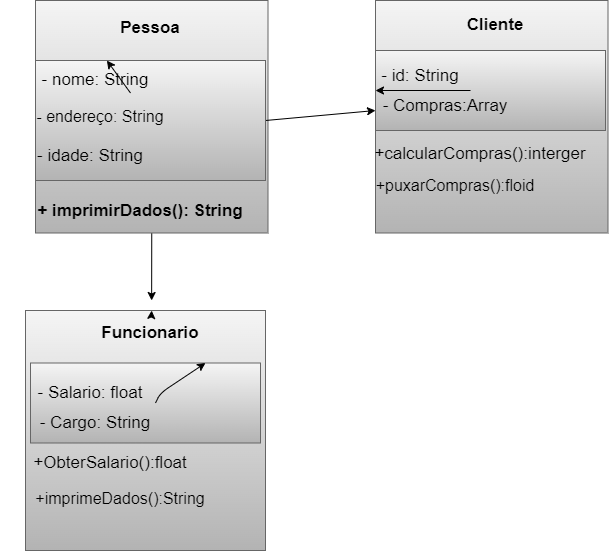

The diagram above was exported from draw.io. Its source (the exported page's mxGraphModel, read from the mxfile embedded in the PNG):
<mxGraphModel dx="821" dy="674" grid="1" gridSize="10" guides="1" tooltips="1" connect="1" arrows="1" fold="1" page="1" pageScale="1" pageWidth="10000" pageHeight="10000" math="0" shadow="0">
  <root>
    <mxCell id="0" />
    <mxCell id="1" parent="0" />
    <mxCell id="141" style="edgeStyle=none;html=1;exitX=0.5;exitY=1;exitDx=0;exitDy=0;fontSize=16;fontColor=#000000;" edge="1" parent="1" source="23">
      <mxGeometry relative="1" as="geometry">
        <mxPoint x="436.1428571428571" y="630" as="targetPoint" />
      </mxGeometry>
    </mxCell>
    <mxCell id="23" value="" style="whiteSpace=wrap;html=1;aspect=fixed;labelBackgroundColor=#000000;fillColor=#f5f5f5;gradientColor=#b3b3b3;strokeColor=#666666;" parent="1" vertex="1">
      <mxGeometry x="320" y="330" width="232.5" height="232.5" as="geometry" />
    </mxCell>
    <mxCell id="140" style="edgeStyle=none;html=1;exitX=1;exitY=0.5;exitDx=0;exitDy=0;entryX=0;entryY=0.75;entryDx=0;entryDy=0;fontSize=16;fontColor=#000000;" edge="1" parent="1" source="25" target="113">
      <mxGeometry relative="1" as="geometry" />
    </mxCell>
    <mxCell id="25" value="" style="rounded=0;whiteSpace=wrap;html=1;labelBackgroundColor=#000000;fillColor=#f5f5f5;gradientColor=#b3b3b3;strokeColor=#666666;" parent="1" vertex="1">
      <mxGeometry x="320" y="390" width="230" height="120" as="geometry" />
    </mxCell>
    <mxCell id="35" value="" style="edgeStyle=none;html=1;fontSize=17;fontColor=#000000;" parent="1" target="25" edge="1">
      <mxGeometry relative="1" as="geometry">
        <mxPoint x="415" y="422.5" as="sourcePoint" />
      </mxGeometry>
    </mxCell>
    <mxCell id="33" value="- nome: String" style="text;strokeColor=none;align=center;fillColor=none;verticalAlign=middle;rounded=0;labelBackgroundColor=none;strokeWidth=1;fontSize=17;fontColor=#000000;fontStyle=0;labelPosition=center;verticalLabelPosition=middle;" parent="1" vertex="1">
      <mxGeometry x="320" y="390" width="120" height="35" as="geometry" />
    </mxCell>
    <mxCell id="34" value="- idade: String" style="text;align=center;verticalAlign=middle;rounded=0;labelBackgroundColor=none;strokeWidth=1;fontSize=17;fontStyle=0;fontColor=#000000;" parent="1" vertex="1">
      <mxGeometry x="285" y="471.25" width="180" height="25" as="geometry" />
    </mxCell>
    <mxCell id="42" value="&lt;b&gt;+ imprimirDados(): String&lt;/b&gt;" style="text;strokeColor=none;align=center;fillColor=none;html=1;verticalAlign=middle;whiteSpace=wrap;rounded=0;labelBackgroundColor=none;strokeWidth=1;fontSize=17;fontColor=#000000;" parent="1" vertex="1">
      <mxGeometry x="320" y="540" width="210" as="geometry" />
    </mxCell>
    <mxCell id="43" value="&lt;b&gt;Pessoa&lt;/b&gt;" style="text;strokeColor=none;align=center;fillColor=none;html=1;verticalAlign=middle;whiteSpace=wrap;rounded=0;labelBackgroundColor=none;strokeWidth=1;fontSize=17;fontColor=#000000;" parent="1" vertex="1">
      <mxGeometry x="405" y="342.5" width="60" height="30" as="geometry" />
    </mxCell>
    <mxCell id="107" value="" style="edgeStyle=none;html=1;fontSize=17;fontColor=#000000;" parent="1" edge="1">
      <mxGeometry relative="1" as="geometry">
        <mxPoint x="795" y="540" as="sourcePoint" />
        <mxPoint x="795" y="540" as="targetPoint" />
      </mxGeometry>
    </mxCell>
    <mxCell id="111" value="&lt;b&gt;Aluno&lt;/b&gt;" style="text;strokeColor=none;align=center;fillColor=none;html=1;verticalAlign=middle;whiteSpace=wrap;rounded=0;labelBackgroundColor=none;strokeWidth=1;fontSize=17;fontColor=#000000;" parent="1" vertex="1">
      <mxGeometry x="760" y="500" width="60" height="30" as="geometry" />
    </mxCell>
    <mxCell id="112" value="" style="whiteSpace=wrap;html=1;aspect=fixed;labelBackgroundColor=#000000;fillColor=#f5f5f5;gradientColor=#b3b3b3;strokeColor=#666666;" parent="1" vertex="1">
      <mxGeometry x="660" y="330" width="232.5" height="232.5" as="geometry" />
    </mxCell>
    <mxCell id="113" value="" style="rounded=0;whiteSpace=wrap;html=1;labelBackgroundColor=#000000;fillColor=#f5f5f5;gradientColor=#b3b3b3;strokeColor=#666666;" parent="1" vertex="1">
      <mxGeometry x="660" y="380" width="230" height="80" as="geometry" />
    </mxCell>
    <mxCell id="114" value="" style="edgeStyle=none;html=1;fontSize=17;fontColor=#000000;" parent="1" target="113" edge="1">
      <mxGeometry relative="1" as="geometry">
        <mxPoint x="755" y="420" as="sourcePoint" />
      </mxGeometry>
    </mxCell>
    <mxCell id="115" value="- id: String" style="text;strokeColor=none;align=center;fillColor=none;verticalAlign=middle;rounded=0;labelBackgroundColor=none;strokeWidth=1;fontSize=17;fontColor=#000000;fontStyle=0;labelPosition=center;verticalLabelPosition=middle;" parent="1" vertex="1">
      <mxGeometry x="660" y="386.25" width="90" height="35" as="geometry" />
    </mxCell>
    <mxCell id="116" value="- Compras:Array" style="text;align=center;verticalAlign=middle;rounded=0;labelBackgroundColor=none;strokeWidth=1;fontSize=17;fontStyle=0;fontColor=#000000;" parent="1" vertex="1">
      <mxGeometry x="660" y="421.25" width="140" height="25" as="geometry" />
    </mxCell>
    <mxCell id="117" value="+calcularCompras():interger" style="text;strokeColor=none;align=center;fillColor=none;html=1;verticalAlign=middle;whiteSpace=wrap;rounded=0;labelBackgroundColor=none;strokeWidth=1;fontSize=17;fontColor=#000000;" parent="1" vertex="1">
      <mxGeometry x="690" y="483.75" width="150" as="geometry" />
    </mxCell>
    <mxCell id="118" value="&lt;b&gt;Cliente&lt;/b&gt;" style="text;strokeColor=none;align=center;fillColor=none;html=1;verticalAlign=middle;whiteSpace=wrap;rounded=0;labelBackgroundColor=none;strokeWidth=1;fontSize=17;fontColor=#000000;" parent="1" vertex="1">
      <mxGeometry x="750" y="340" width="60" height="30" as="geometry" />
    </mxCell>
    <mxCell id="120" value="" style="whiteSpace=wrap;html=1;aspect=fixed;labelBackgroundColor=#000000;fillColor=#f5f5f5;gradientColor=#b3b3b3;strokeColor=#666666;" parent="1" vertex="1">
      <mxGeometry x="310" y="640" width="240" height="240" as="geometry" />
    </mxCell>
    <mxCell id="121" value="" style="rounded=0;whiteSpace=wrap;html=1;labelBackgroundColor=#000000;fillColor=#f5f5f5;gradientColor=#b3b3b3;strokeColor=#666666;" parent="1" vertex="1">
      <mxGeometry x="315" y="692.5" width="230" height="80" as="geometry" />
    </mxCell>
    <mxCell id="122" value="" style="edgeStyle=none;html=1;fontSize=17;fontColor=#000000;" parent="1" target="121" edge="1">
      <mxGeometry relative="1" as="geometry">
        <mxPoint x="440" y="732.5" as="sourcePoint" />
        <Array as="points">
          <mxPoint x="445" y="722.5" />
        </Array>
      </mxGeometry>
    </mxCell>
    <mxCell id="123" value="- Salario: float" style="text;strokeColor=none;align=center;fillColor=none;verticalAlign=middle;rounded=0;labelBackgroundColor=none;strokeWidth=1;fontSize=17;fontColor=#000000;fontStyle=0;labelPosition=center;verticalLabelPosition=middle;" parent="1" vertex="1">
      <mxGeometry x="315" y="702.5" width="120" height="35" as="geometry" />
    </mxCell>
    <mxCell id="124" value="- Cargo: String" style="text;align=center;verticalAlign=middle;rounded=0;labelBackgroundColor=none;strokeWidth=1;fontSize=17;fontStyle=0;fontColor=#000000;" parent="1" vertex="1">
      <mxGeometry x="290" y="737.5" width="180" height="25" as="geometry" />
    </mxCell>
    <mxCell id="125" value="+ObterSalario():float" style="text;strokeColor=none;align=center;fillColor=none;html=1;verticalAlign=middle;whiteSpace=wrap;rounded=0;labelBackgroundColor=none;strokeWidth=1;fontSize=17;fontColor=#000000;" parent="1" vertex="1">
      <mxGeometry x="320" y="792.5" width="150" as="geometry" />
    </mxCell>
    <mxCell id="127" style="edgeStyle=none;html=1;" parent="1" source="126" target="120" edge="1">
      <mxGeometry relative="1" as="geometry" />
    </mxCell>
    <mxCell id="126" value="&lt;b&gt;Funcionario&lt;/b&gt;" style="text;strokeColor=none;align=center;fillColor=none;html=1;verticalAlign=middle;whiteSpace=wrap;rounded=0;labelBackgroundColor=none;strokeWidth=1;fontSize=17;fontColor=#000000;" parent="1" vertex="1">
      <mxGeometry x="405" y="642.5" width="60" height="40" as="geometry" />
    </mxCell>
    <mxCell id="129" value="&lt;span style=&quot;font-size: 16px; font-weight: normal;&quot;&gt;&lt;font color=&quot;#000000&quot; style=&quot;font-size: 16px;&quot;&gt;- endereço: String&lt;/font&gt;&lt;/span&gt;" style="text;align=center;html=1;verticalAlign=middle;whiteSpace=wrap;rounded=0;fontStyle=1;fontSize=16;" vertex="1" parent="1">
      <mxGeometry x="320" y="421.25" width="130" height="50" as="geometry" />
    </mxCell>
    <mxCell id="134" value="+puxarCompras():floid" style="text;strokeColor=none;align=center;fillColor=none;html=1;verticalAlign=middle;whiteSpace=wrap;rounded=0;fontSize=16;fontColor=#000000;" vertex="1" parent="1">
      <mxGeometry x="710" y="500" width="60" height="30" as="geometry" />
    </mxCell>
    <mxCell id="135" value="+imprimeDados():String" style="text;strokeColor=none;align=center;fillColor=none;html=1;verticalAlign=middle;whiteSpace=wrap;rounded=0;fontSize=16;fontColor=#000000;" vertex="1" parent="1">
      <mxGeometry x="375" y="812.5" width="60" height="30" as="geometry" />
    </mxCell>
  </root>
</mxGraphModel>